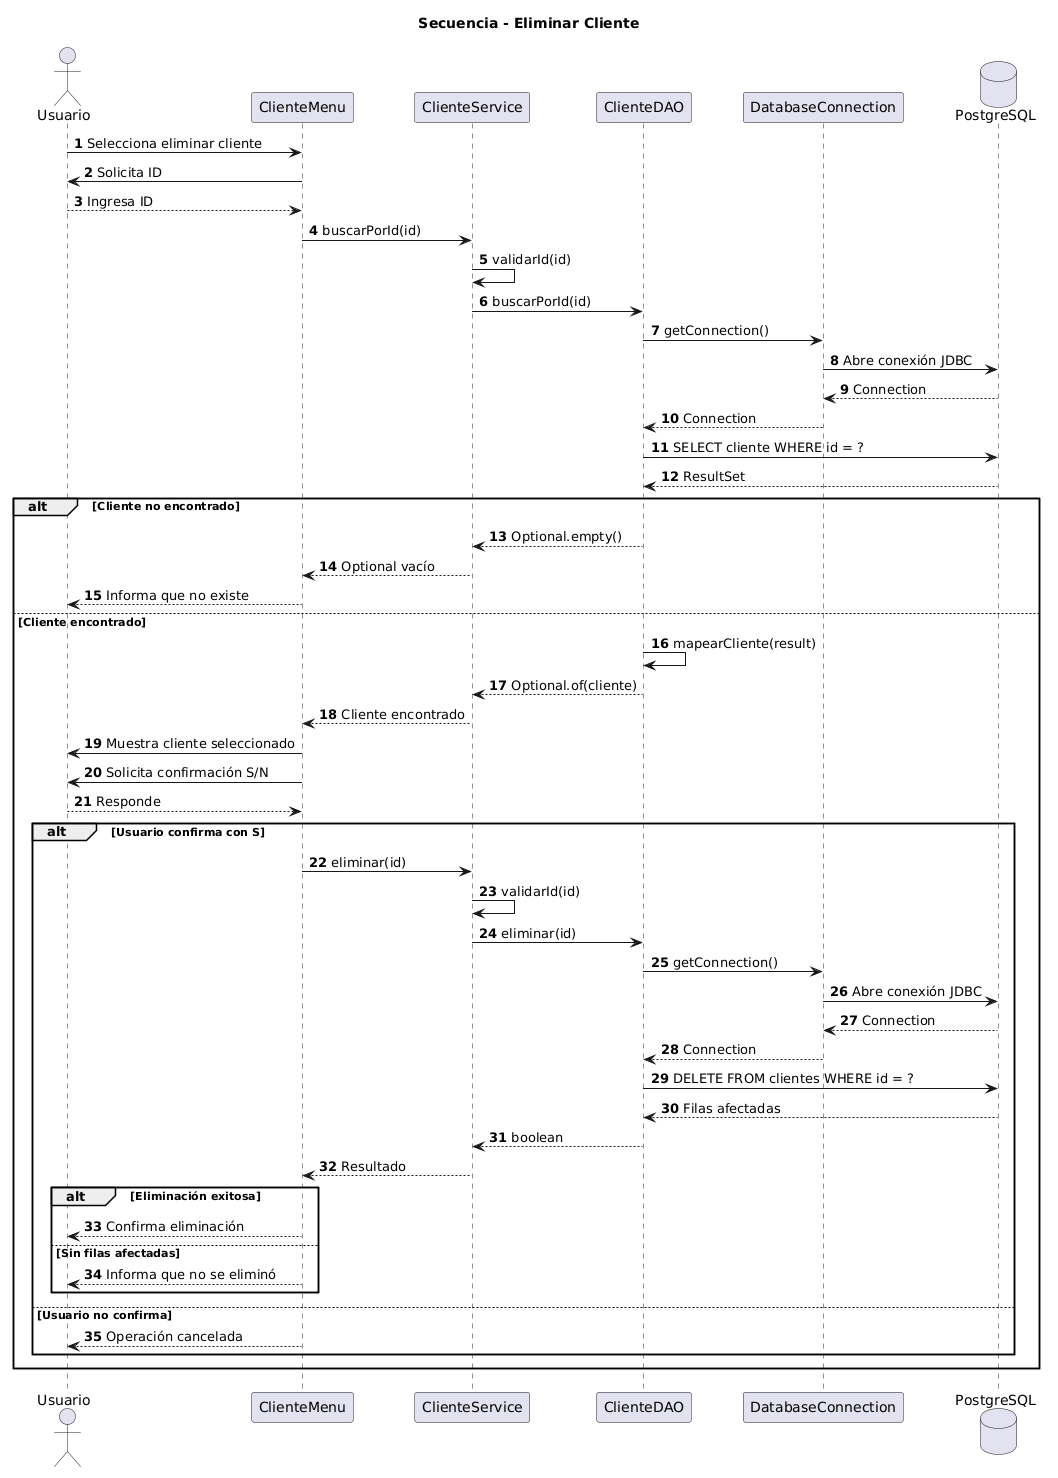

The diagram above was rendered by PlantUML. Its source (embedded in the PNG):
@startuml
title Secuencia - Eliminar Cliente

autonumber

actor Usuario
participant "ClienteMenu" as Menu
participant "ClienteService" as Service
participant "ClienteDAO" as DAO
participant "DatabaseConnection" as DBConnection
database "PostgreSQL" as DB

Usuario -> Menu : Selecciona eliminar cliente
Menu -> Usuario : Solicita ID
Usuario --> Menu : Ingresa ID

Menu -> Service : buscarPorId(id)
Service -> Service : validarId(id)
Service -> DAO : buscarPorId(id)
DAO -> DBConnection : getConnection()
DBConnection -> DB : Abre conexión JDBC
DB --> DBConnection : Connection
DBConnection --> DAO : Connection
DAO -> DB : SELECT cliente WHERE id = ?
DB --> DAO : ResultSet

alt Cliente no encontrado
    DAO --> Service : Optional.empty()
    Service --> Menu : Optional vacío
    Menu --> Usuario : Informa que no existe
else Cliente encontrado
    DAO -> DAO : mapearCliente(result)
    DAO --> Service : Optional.of(cliente)
    Service --> Menu : Cliente encontrado

    Menu -> Usuario : Muestra cliente seleccionado
    Menu -> Usuario : Solicita confirmación S/N
    Usuario --> Menu : Responde

    alt Usuario confirma con S
        Menu -> Service : eliminar(id)
        Service -> Service : validarId(id)
        Service -> DAO : eliminar(id)
        DAO -> DBConnection : getConnection()
        DBConnection -> DB : Abre conexión JDBC
        DB --> DBConnection : Connection
        DBConnection --> DAO : Connection

        DAO -> DB : DELETE FROM clientes WHERE id = ?
        DB --> DAO : Filas afectadas
        DAO --> Service : boolean
        Service --> Menu : Resultado

        alt Eliminación exitosa
            Menu --> Usuario : Confirma eliminación
        else Sin filas afectadas
            Menu --> Usuario : Informa que no se eliminó
        end
    else Usuario no confirma
        Menu --> Usuario : Operación cancelada
    end
end
@enduml